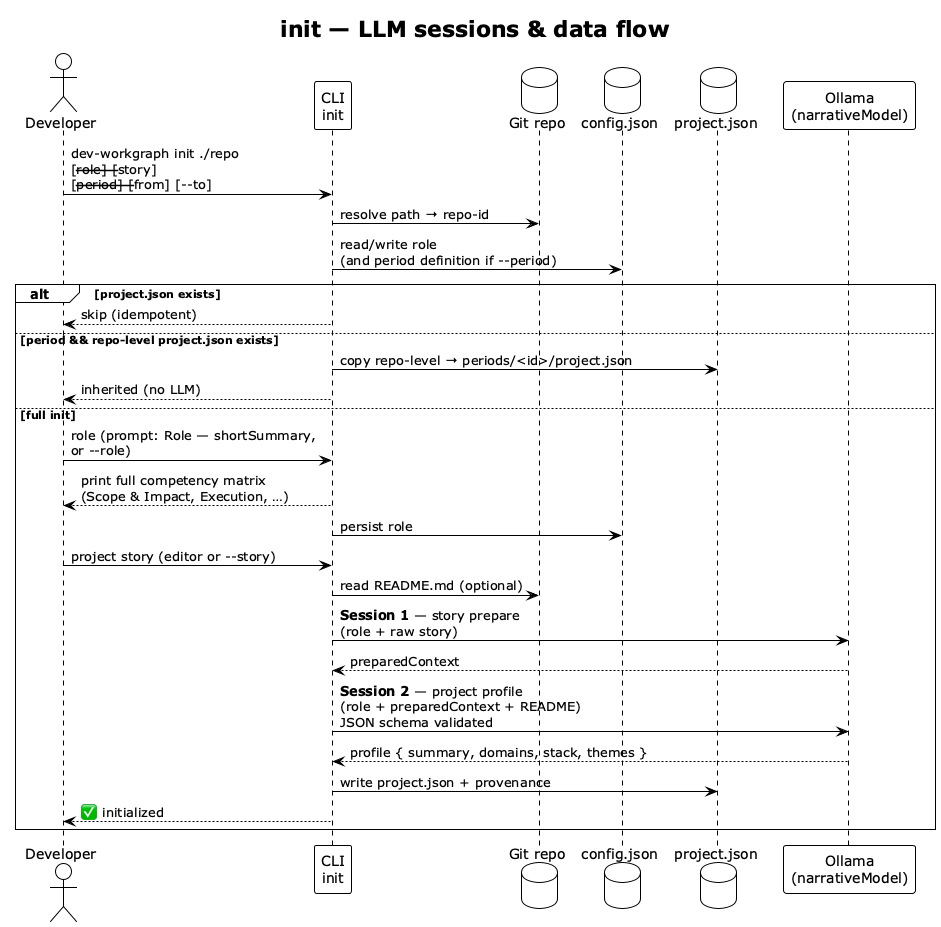

The diagram above was rendered by PlantUML. Its source (embedded in the PNG):
@startuml preconditions-init-sequence
!theme plain
skinparam shadowing false

title **init** — LLM sessions & data flow

actor "Developer" as DEV
participant "CLI\ninit" as CLI
database "Git repo" as REPO
database "config.json" as CFG
database "project.json" as PJ
participant "Ollama\n(narrativeModel)" as LLM

DEV -> CLI : dev-workgraph init ./repo\n[--role] [--story]\n[--period] [--from] [--to]

CLI -> REPO : resolve path → repo-id
CLI -> CFG : read/write role\n(and period definition if --period)

alt project.json exists
  CLI --> DEV : skip (idempotent)
else period && repo-level project.json exists
  CLI -> PJ : copy repo-level → periods/<id>/project.json
  CLI --> DEV : inherited (no LLM)
else full init
  DEV -> CLI : role (prompt: Role — shortSummary,\nor --role)
  CLI --> DEV : print full competency matrix\n(Scope & Impact, Execution, …)
  CLI -> CFG : persist role
  DEV -> CLI : project story (editor or --story)
  CLI -> REPO : read README.md (optional)

  CLI -> LLM : **Session 1** — story prepare\n(role + raw story)
  LLM --> CLI : preparedContext

  CLI -> LLM : **Session 2** — project profile\n(role + preparedContext + README)\nJSON schema validated
  LLM --> CLI : profile { summary, domains, stack, themes }

  CLI -> PJ : write project.json + provenance
  CLI --> DEV : ✅ initialized
end

@enduml